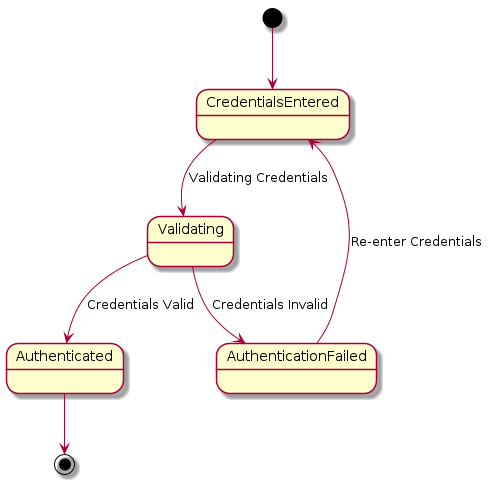

The diagram above was rendered by PlantUML. Its source (embedded in the PNG):
@startuml
[*] --> CredentialsEntered
CredentialsEntered --> Validating : Validating Credentials
Validating --> Authenticated : Credentials Valid
Validating --> AuthenticationFailed : Credentials Invalid
Authenticated --> [*]
AuthenticationFailed --> CredentialsEntered : Re-enter Credentials
@enduml